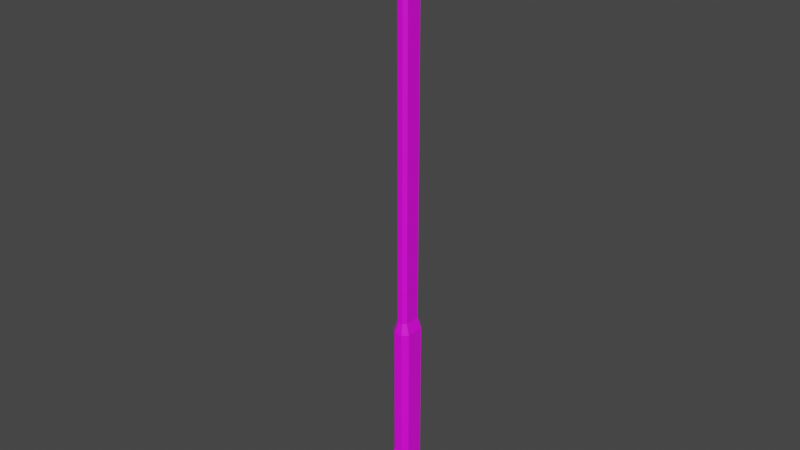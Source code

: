 # Source: FireAxe.blend  (saved by Blender 3.3.6; exported with 4.5.12 LTS)
import bpy
from mathutils import Matrix  # noqa: F401  (used for matrix-valued properties, if any)

bpy.ops.wm.read_factory_settings(use_empty=True)
scene = bpy.context.scene
scene.name = 'Scene'

# ---- images (referenced by path relative to the original .blend; pixels are not part of the script)
import os
ASSET_DIR = os.environ.get("B2B_ASSET_DIR", "")  # directory of the original .blend (textures are referenced by path, not embedded)
HERE = os.path.dirname(os.path.abspath(__file__))  # packed textures are extracted next to this script under _unpacked/

def load_image(name, relpath, width, height, colorspace="sRGB"):
    """Load a texture the original file referenced (path relative to the .blend, or extracted next to this script)."""
    p = next((c for c in (os.path.join(HERE, relpath), os.path.join(ASSET_DIR, relpath)) if relpath and os.path.exists(c)), "")
    if p:
        img = bpy.data.images.load(p, check_existing=True)
        img.name = name
    else:  # same state as the original file: an image datablock whose file is absent (Cycles renders it pink)
        img = bpy.data.images.new(name, width, height)
        img.source = "FILE"
        img.filepath = "//" + (relpath or name)
    img.colorspace_settings.name = colorspace
    return img
img_fireaxe_psx_png = load_image('FireAxe_PSX.png', 'FireAxe_PSX.png', 1024, 1024, 'sRGB')

# ---- materials (node trees are filled in below, after node groups)
mat_fireaxe = bpy.data.materials.new('FireAxe')
mat_fireaxe.use_transparent_shadow = False

# ---- material node trees
mat_fireaxe.use_nodes = True; mat_fireaxe.node_tree.nodes.clear()
_N = mat_fireaxe.node_tree.nodes; _L = mat_fireaxe.node_tree.links
n0 = _N.new('ShaderNodeBsdfPrincipled'); n0.name = 'Principled BSDF'; n0.location = (10, 300)
n0.distribution = 'GGX'
n0.subsurface_method = 'RANDOM_WALK_SKIN'
n0.inputs[3].default_value = 1.45
n0.inputs[27].default_value = (0.0, 0.0, 0.0, 1.0)
n0.inputs[28].default_value = 1.0
n1 = _N.new('ShaderNodeOutputMaterial'); n1.name = 'Material Output'; n1.location = (300, 300)
n2 = _N.new('ShaderNodeTexImage'); n2.name = 'Image Texture'; n2.location = (-280, 270)
n2.image = img_fireaxe_psx_png
_L.new(n0.outputs[0], n1.inputs[0])
_L.new(n2.outputs[0], n0.inputs[0])
n1.is_active_output = True

# ---- world
world_world = bpy.data.worlds.new('World'); scene.world = world_world
world_world.use_nodes = True; world_world.node_tree.nodes.clear()
_N = world_world.node_tree.nodes; _L = world_world.node_tree.links
n0 = _N.new('ShaderNodeOutputWorld'); n0.name = 'World Output'; n0.location = (300, 300)
n1 = _N.new('ShaderNodeBackground'); n1.name = 'Background'; n1.location = (10, 300)
n1.inputs[0].default_value = (0.05088, 0.05088, 0.05088, 1.0)
_L.new(n1.outputs[0], n0.inputs[0])
n0.is_active_output = True
world_world.color = (0.05088, 0.05088, 0.05088)
world_world.use_sun_shadow = False
world_world.sun_shadow_jitter_overblur = 0.0

# ---- meshes
me_plane_010 = bpy.data.meshes.new('Plane.010')
me_plane_010.from_pydata([(-0.01302, 0.02608, -0.5168), (-0.006094, 0.03305, -0.5266), (-0.006094, 0.03305, -0.2679), (-0.01302, 0.02608, -0.2679), (-0.01302, 1.927e-05, -0.2679), (-0.006094, -0.007057, -0.2679), (-0.006094, -0.01739, -0.4973), (-0.01302, -0.01039, -0.4981), (-0.01302, 0.02608, -0.4617), (-0.006094, 0.03305, -0.4617), (-0.006094, -0.007057, -0.4617), (-0.01302, 2.35e-05, -0.4623), (-0.008288, 0.02433, -0.2523), (-0.003743, 0.02887, -0.2523), (-0.003743, 0.02887, 0.2297), (-0.008288, 0.02433, 0.2297), (-0.008288, 0.001666, 0.2297), (-0.003743, -0.00288, 0.2297), (-0.003743, -0.00288, -0.2523), (-0.008288, 0.001666, -0.2523), (-0.009883, 0.05391, 0.2285), (-0.009883, 0.05391, 0.3028), (-3.744e-08, -0.1077, 0.3174), (-0.009883, -0.07067, 0.2204), (-0.009883, -0.07067, 0.3109), (-3.744e-08, -0.1077, 0.214), (0.009883, -0.07067, 0.2355), (0.009883, -0.07067, 0.2506), (-0.009883, 0.05391, 0.2772), (-3.85e-08, -0.1109, 0.3001), (-3.944e-08, -0.1138, 0.2829), (-3.944e-08, -0.1138, 0.2484), (-3.85e-08, -0.1109, 0.2312), (-3.985e-08, -0.1151, 0.2657), (-0.009883, 0.08267, 0.283), (-0.009883, 0.08267, 0.297), (0.01302, 0.02608, -0.5168), (0.006094, 0.03305, -0.5266), (0.006094, 0.03305, -0.2679), (0.01302, 0.02608, -0.2679), (0.01302, 1.926e-05, -0.2679), (0.006094, -0.007057, -0.2679), (0.006094, -0.01739, -0.4973), (0.01302, -0.01039, -0.4981), (0.01302, 0.02608, -0.4617), (0.006094, 0.03305, -0.4617), (0.006094, -0.007057, -0.4617), (0.01302, 2.349e-05, -0.4623), (0.008288, 0.02433, -0.2523), (0.003743, 0.02887, -0.2523), (0.003743, 0.02887, 0.2297), (0.008288, 0.02433, 0.2297), (0.008288, 0.001666, 0.2297), (0.003743, -0.00288, 0.2297), (0.003743, -0.00288, -0.2523), (0.008288, 0.001666, -0.2523), (0.009883, 0.05391, 0.2285), (0.009883, 0.05391, 0.3028), (0.009883, -0.07067, 0.2204), (0.009883, -0.07067, 0.3109), (0.009883, 0.05391, 0.2772), (0.009883, 0.08267, 0.283), (0.009883, 0.08267, 0.297), (-0.009883, 0.1094, 0.29), (0.009883, 0.1094, 0.29), (0.009883, 0.1043, 0.2913), (-0.009883, 0.1043, 0.2913), (-0.009883, 0.1043, 0.2887), (0.009883, 0.1043, 0.2887), (0.009883, -0.07067, 0.2657), (0.009883, -0.07067, 0.2807), (0.009883, -0.07067, 0.2958), (-0.009883, -0.07067, 0.2355), (-0.009883, -0.07067, 0.2506), (-0.009883, -0.07067, 0.2657), (-0.009883, -0.07067, 0.2807), (-0.009883, -0.07067, 0.2958)], [], [(17, 53, 52, 51, 50, 14, 15, 16), (53, 17, 18, 54), (46, 10, 6, 42), (3, 8, 11, 4), (1, 37, 42, 6), (1, 6, 7, 0), (41, 5, 10, 46), (0, 8, 9, 1), (11, 7, 6, 10), (47, 46, 42, 43), (45, 37, 1, 9), (8, 3, 2, 9), (37, 36, 43, 42), (4, 11, 10, 5), (8, 0, 7, 11), (14, 13, 12, 15), (16, 19, 18, 17), (15, 12, 19, 16), (60, 28, 34, 61), (23, 58, 25), (22, 59, 24), (21, 57, 62, 35), (21, 35, 34, 28), (66, 65, 64, 63), (29, 76, 75, 30), (30, 75, 74, 33), (33, 74, 73, 31), (72, 32, 31, 73), (28, 20, 23, 72, 73, 74, 75, 76, 24, 21), (23, 25, 32, 72), (65, 68, 64), (67, 66, 63), (32, 25, 58, 26), (50, 49, 13, 14), (39, 40, 47, 44), (36, 37, 45, 44), (44, 45, 38, 39), (40, 41, 46, 47), (13, 49, 38, 2), (44, 47, 43, 36), (50, 51, 48, 49), (52, 53, 54, 55), (51, 52, 55, 48), (71, 70, 69, 27, 26, 58, 56, 60, 57, 59), (21, 24, 59, 57), (57, 60, 61, 62), (58, 23, 20, 56), (61, 34, 67, 68), (67, 63, 64, 68), (35, 62, 65, 66), (62, 61, 68, 65), (34, 35, 66, 67), (38, 45, 9, 2), (49, 48, 39, 38), (48, 55, 40, 39), (55, 54, 41, 40), (54, 18, 5, 41), (18, 19, 4, 5), (19, 12, 3, 4), (12, 13, 2, 3), (60, 56, 20, 28), (31, 32, 26, 27), (27, 69, 33, 31), (69, 70, 30, 33), (29, 30, 70, 71), (71, 59, 22, 29), (24, 76, 29, 22)])
me_plane_010.polygons.foreach_set('use_smooth', [True] * 67)
_k = set([(0, 1), (0, 7), (0, 8), (1, 6), (1, 9), (1, 37), (2, 3), (2, 9), (2, 13), (2, 38), (3, 4), (3, 8), (3, 12), (4, 5), (4, 11), (4, 19), (5, 10), (5, 18), (5, 41), (6, 7), (6, 10), (6, 42), (7, 11), (10, 11), (10, 46), (12, 13), (12, 15), (12, 19), (13, 14), (13, 49), (14, 15), (14, 50), (15, 16), (16, 17), (16, 19), (17, 18), (17, 53), (18, 19), (18, 54), (20, 23), (20, 28), (20, 56), (21, 24), (21, 35), (21, 57), (22, 24), (22, 29), (22, 59), (23, 25), (23, 58), (23, 72), (24, 59), (24, 76), (25, 32), (25, 58), (26, 27), (26, 32), (26, 58), (27, 31), (27, 69), (28, 34), (28, 60), (29, 30), (29, 71), (29, 76), (30, 33), (30, 70), (30, 75), (31, 32), (31, 33), (31, 73), (32, 72), (33, 69), (33, 74), (34, 61), (34, 67), (35, 62), (35, 66), (36, 37), (36, 43), (36, 44), (37, 42), (37, 45), (38, 39), (38, 45), (38, 49), (39, 40), (39, 44), (39, 48), (40, 41), (40, 47), (40, 55), (41, 46), (41, 54), (42, 43), (42, 46), (43, 47), (46, 47), (48, 49), (48, 51), (48, 55), (49, 50), (50, 51), (51, 52), (52, 53), (52, 55), (53, 54), (54, 55), (56, 58), (56, 60), (57, 59), (57, 62), (59, 71), (60, 61), (61, 68), (62, 65), (63, 64), (63, 66), (63, 67), (64, 65), (64, 68), (69, 70), (70, 71), (72, 73), (73, 74), (74, 75), (75, 76)])
me_plane_010.attributes.new('sharp_edge', 'BOOLEAN', 'EDGE').data.foreach_set('value', [ (min(e.vertices), max(e.vertices)) in _k for e in me_plane_010.edges])
_uv = me_plane_010.uv_layers.new(name='UVMap')
_uv.uv.foreach_set('vector', [0.6024, 0.559, 0.6288, 0.559, 0.6448, 0.564, 0.6448, 0.5888, 0.6288, 0.5938, 0.6024, 0.5938, 0.5864, 0.5888, 0.5864, 0.564, 0.6305, 0.8212, 0.6066, 0.8212, 0.6066, 0.343, 0.6305, 0.343, 0.6371, 0.08824, 0.5941, 0.08824, 0.5941, 0.04929, 0.6371, 0.04929, 0.6963, 0.3008, 0.6963, 0.08824, 0.6045, 0.08761, 0.6044, 0.3008, 0.5348, 0.03892, 0.5338, 0.05476, 0.6838, 0.05598, 0.6847, 0.04014, 0.5348, 0.03892, 0.6847, 0.04014, 0.6644, 0.03096, 0.556, 0.03008, 0.6371, 0.3008, 0.5941, 0.3008, 0.5941, 0.08824, 0.6371, 0.08824, 0.6963, 0.02791, 0.6963, 0.08824, 0.7209, 0.08824, 0.7209, 0.01719, 0.6045, 0.08761, 0.5678, 0.04842, 0.5431, 0.04929, 0.5795, 0.08824, 0.6045, 0.08761, 0.5795, 0.08824, 0.5431, 0.04929, 0.5678, 0.04842, 0.6371, 0.08824, 0.6371, 0.01719, 0.5941, 0.01719, 0.5941, 0.08824, 0.6963, 0.08824, 0.6963, 0.3008, 0.7209, 0.3008, 0.7209, 0.08824, 0.5338, 0.05476, 0.554, 0.06393, 0.6624, 0.06481, 0.6838, 0.05598, 0.6044, 0.3008, 0.6045, 0.08761, 0.5795, 0.08824, 0.5795, 0.3008, 0.6963, 0.08824, 0.6963, 0.02791, 0.5678, 0.04842, 0.6045, 0.08761, 0.6066, 0.8212, 0.6066, 0.343, 0.5921, 0.343, 0.5921, 0.8212, 0.6137, 0.8212, 0.6137, 0.343, 0.5992, 0.343, 0.5992, 0.8212, 0.686, 0.8212, 0.686, 0.343, 0.6137, 0.343, 0.6137, 0.8212, 0.6685, 0.8874, 0.6685, 0.9131, 0.754, 0.9131, 0.754, 0.8874, 0.2981, 0.9131, 0.2981, 0.8874, 0.1881, 0.9003, 0.1881, 0.9003, 0.2981, 0.8874, 0.2981, 0.9131, 0.6685, 0.9131, 0.6685, 0.8874, 0.754, 0.8874, 0.754, 0.9131, 0.7944, 0.9264, 0.8958, 0.9201, 0.8958, 0.9047, 0.7944, 0.8983, 0.8183, 0.9131, 0.8183, 0.8874, 0.8336, 0.8874, 0.8336, 0.9131, 0.2133, 0.9235, 0.3552, 0.9187, 0.3552, 0.9022, 0.2032, 0.9046, 0.2032, 0.9046, 0.3552, 0.9022, 0.3552, 0.8857, 0.1988, 0.8857, 0.1988, 0.8857, 0.3552, 0.8857, 0.3552, 0.8691, 0.2032, 0.8668, 0.3552, 0.8526, 0.2133, 0.8479, 0.2032, 0.8668, 0.3552, 0.8691, 0.7944, 0.8983, 0.7944, 0.8449, 0.3552, 0.8361, 0.3552, 0.8526, 0.3552, 0.8691, 0.3552, 0.8857, 0.3552, 0.9022, 0.3552, 0.9187, 0.3552, 0.9353, 0.7944, 0.9264, 0.3552, 0.8361, 0.2248, 0.829, 0.2133, 0.8479, 0.3552, 0.8526, 0.9721, 0.9138, 0.9721, 0.9109, 0.9902, 0.9124, 0.9721, 0.9109, 0.9721, 0.9138, 0.9902, 0.9124, 0.2133, 0.8479, 0.2248, 0.829, 0.3552, 0.8361, 0.3552, 0.8526, 0.6305, 0.8212, 0.6305, 0.343, 0.6066, 0.343, 0.6066, 0.8212, 0.6963, 0.3008, 0.6044, 0.3008, 0.6045, 0.08761, 0.6963, 0.08824, 0.6963, 0.02791, 0.7209, 0.01719, 0.7209, 0.08824, 0.6963, 0.08824, 0.6963, 0.08824, 0.7209, 0.08824, 0.7209, 0.3008, 0.6963, 0.3008, 0.6044, 0.3008, 0.5795, 0.3008, 0.5795, 0.08824, 0.6045, 0.08761, 0.6024, 0.3179, 0.6288, 0.3179, 0.6371, 0.3008, 0.5941, 0.3008, 0.6963, 0.08824, 0.6045, 0.08761, 0.5678, 0.04842, 0.6963, 0.02791, 0.7005, 0.8212, 0.686, 0.8212, 0.686, 0.343, 0.7005, 0.343, 0.645, 0.8212, 0.6305, 0.8212, 0.6305, 0.343, 0.645, 0.343, 0.686, 0.8212, 0.6137, 0.8212, 0.6137, 0.343, 0.686, 0.343, 0.3552, 0.9187, 0.3552, 0.9022, 0.3552, 0.8857, 0.3552, 0.8691, 0.3552, 0.8526, 0.3552, 0.8361, 0.7944, 0.8449, 0.7944, 0.8983, 0.7944, 0.9264, 0.3552, 0.9353, 0.6685, 0.9131, 0.2981, 0.9131, 0.2981, 0.8874, 0.6685, 0.8874, 0.7944, 0.9264, 0.7944, 0.8983, 0.8958, 0.9047, 0.8958, 0.9201, 0.2981, 0.8874, 0.2981, 0.9131, 0.6685, 0.9131, 0.6685, 0.8874, 0.754, 0.8874, 0.754, 0.9131, 0.8183, 0.9131, 0.8183, 0.8874, 0.8183, 0.9131, 0.8336, 0.9131, 0.8336, 0.8874, 0.8183, 0.8874, 0.754, 0.9131, 0.754, 0.8874, 0.8183, 0.8874, 0.8183, 0.9131, 0.8958, 0.9201, 0.8958, 0.9047, 0.9721, 0.9109, 0.9721, 0.9138, 0.8958, 0.9047, 0.8958, 0.9201, 0.9721, 0.9138, 0.9721, 0.9109, 0.6371, 0.3008, 0.6371, 0.08824, 0.5941, 0.08824, 0.5941, 0.3008, 0.7062, 0.3179, 0.6901, 0.3179, 0.6963, 0.3008, 0.7209, 0.3008, 0.6901, 0.3179, 0.6102, 0.3179, 0.6044, 0.3008, 0.6963, 0.3008, 0.6102, 0.3179, 0.5942, 0.3179, 0.5795, 0.3008, 0.6044, 0.3008, 0.6288, 0.3179, 0.6024, 0.3179, 0.5941, 0.3008, 0.6371, 0.3008, 0.5942, 0.3179, 0.6102, 0.3179, 0.6044, 0.3008, 0.5795, 0.3008, 0.6102, 0.3179, 0.6901, 0.3179, 0.6963, 0.3008, 0.6044, 0.3008, 0.6901, 0.3179, 0.7062, 0.3179, 0.7209, 0.3008, 0.6963, 0.3008, 0.6504, 0.8983, 0.6504, 0.8449, 0.5808, 0.8449, 0.5808, 0.8983, 0.2032, 0.8668, 0.2133, 0.8479, 0.3552, 0.8526, 0.3552, 0.8691, 0.3552, 0.8691, 0.3552, 0.8857, 0.1988, 0.8857, 0.2032, 0.8668, 0.3552, 0.8857, 0.3552, 0.9022, 0.2032, 0.9046, 0.1988, 0.8857, 0.2133, 0.9235, 0.2032, 0.9046, 0.3552, 0.9022, 0.3552, 0.9187, 0.3552, 0.9187, 0.3552, 0.9353, 0.2248, 0.9424, 0.2133, 0.9235, 0.3552, 0.9353, 0.3552, 0.9187, 0.2133, 0.9235, 0.2248, 0.9424])
me_plane_010.materials.append(mat_fireaxe)
me_plane_010.update()
me_plane_010.normals_split_custom_set([tuple(v) for v in zip(*[iter([0.0, 0.0, 1.0, 0.0, 0.0, 1.0, 0.0, 0.0, 1.0, 0.0, 0.0, 1.0, 0.0, 0.0, 1.0, 0.0, 0.0, 1.0, 0.0, 0.0, 1.0, 0.0, 0.0, 1.0, -4.977e-07, -1.0, 0.0, -4.977e-07, -1.0, 0.0, -4.977e-07, -1.0, 0.0, -4.977e-07, -1.0, 0.0, -9.875e-07, -0.9602, 0.2794, -9.875e-07, -0.9602, 0.2794, -9.875e-07, -0.9602, 0.2794, -9.875e-07, -0.9602, 0.2794, -1.0, 3.222e-07, 1.44e-08, -1.0, 3.395e-07, 2.853e-08, -1.0, 3.414e-07, 3.01e-08, -1.0, 3.222e-07, 1.44e-08, -2.863e-08, -0.5021, -0.8648, -2.863e-08, -0.5021, -0.8648, -2.863e-08, -0.5021, -0.8648, -2.863e-08, -0.5021, -0.8648, -0.4944, -0.4202, -0.7609, -0.4944, -0.4202, -0.7609, -0.4944, -0.4202, -0.7609, -0.4944, -0.4202, -0.7609, -3.056e-07, -1.0, 3.08e-09, -3.056e-07, -1.0, 3.08e-09, -3.056e-07, -1.0, 3.08e-09, -3.056e-07, -1.0, 3.08e-09, -0.7091, 0.7051, 3.325e-08, -0.7091, 0.7051, 2.154e-08, -0.7091, 0.7051, 2.154e-08, -0.7091, 0.7051, 3.325e-08, -0.7083, -0.6778, 0.1973, -0.7083, -0.6778, 0.1973, -0.7083, -0.6778, 0.1973, -0.7083, -0.6778, 0.1973, 0.7083, -0.6778, 0.1973, 0.7083, -0.6778, 0.1973, 0.7083, -0.6778, 0.1973, 0.7083, -0.6778, 0.1973, 1.528e-07, 1.0, 1.127e-08, 1.528e-07, 1.0, 3.048e-08, 1.528e-07, 1.0, 3.048e-08, 1.528e-07, 1.0, 1.127e-08, -0.7091, 0.7051, 2.154e-08, -0.7091, 0.7051, 9.837e-09, -0.7091, 0.7051, 9.837e-09, -0.7091, 0.7051, 2.154e-08, 0.4944, -0.4202, -0.7609, 0.4944, -0.4202, -0.7609, 0.4944, -0.4202, -0.7609, 0.4944, -0.4202, -0.7609, -0.7145, -0.6996, -7.615e-06, -0.7145, -0.6996, -7.615e-06, -0.7145, -0.6996, -7.615e-06, -0.7145, -0.6996, -7.615e-06, -1.0, 3.395e-07, 2.853e-08, -1.0, 3.573e-07, 4.306e-08, -1.0, 3.573e-07, 4.306e-08, -1.0, 3.414e-07, 3.01e-08, -0.7071, 0.7071, 3.628e-09, -0.7071, 0.7071, 3.628e-09, -0.7071, 0.7071, 3.628e-09, -0.7071, 0.7071, 3.628e-09, -0.7071, -0.7071, 6.019e-09, -0.7071, -0.7071, 6.019e-09, -0.7071, -0.7071, 6.019e-09, -0.7071, -0.7071, 6.019e-09, -1.0, 2.984e-07, 7.729e-09, -1.0, 2.984e-07, 7.729e-09, -1.0, 2.984e-07, 7.729e-09, -1.0, 2.984e-07, 7.729e-09, 0.0, 0.1982, -0.9802, 0.0, 0.1982, -0.9802, 0.0, 0.1982, -0.9802, 0.0, 0.1982, -0.9802, 0.0, 0.172, -0.9851, 0.0, 0.172, -0.9851, 0.0, 0.172, -0.9851, 0.0, 0.172, 0.9851, 0.0, 0.172, 0.9851, 0.0, 0.172, 0.9851, 0.0, 0.1982, 0.9802, 0.0, 0.1982, 0.9802, 0.0, 0.1982, 0.9802, 0.0, 0.1982, 0.9802, -1.0, 3.787e-07, 7.811e-08, -1.0, 3.322e-07, 1.623e-07, -1.0, 3.322e-07, 1.623e-07, -1.0, 3.812e-07, 6.713e-08, 0.0, 0.2533, 0.9674, 0.0, 0.2533, 0.9674, 0.0, 0.2533, 0.9674, 0.0, 0.2533, 0.9674, -0.9732, -0.2291, 0.02045, -0.9732, -0.2291, 0.02045, -0.9732, -0.2291, 0.02045, -0.9732, -0.2291, 0.02045, -0.9754, -0.2201, 0.008484, -0.9754, -0.2201, 0.008484, -0.9754, -0.2201, 0.008484, -0.9754, -0.2201, 0.008484, -0.9754, -0.2201, -0.008484, -0.9754, -0.2201, -0.008484, -0.9754, -0.2201, -0.008484, -0.9754, -0.2201, -0.008484, -0.9732, -0.2291, -0.02045, -0.9732, -0.2291, -0.02045, -0.9732, -0.2291, -0.02045, -0.9732, -0.2291, -0.02045, -1.0, 3.812e-07, 6.713e-08, -1.0, 3.862e-07, 4.52e-08, -1.0, 3.862e-07, 4.52e-08, -1.0, 3.862e-07, 4.52e-08, -1.0, 3.862e-07, 4.52e-08, -1.0, 3.862e-07, 4.52e-08, -1.0, 3.862e-07, 4.52e-08, -1.0, 3.862e-07, 4.52e-08, -1.0, 3.862e-07, 4.52e-08, -1.0, 3.787e-07, 7.811e-08, -0.9693, -0.2446, -0.02454, -0.9693, -0.2446, -0.02454, -0.9693, -0.2446, -0.02454, -0.9693, -0.2446, -0.02454, 1.0, -1.989e-07, 9.722e-08, 1.0, -1.989e-07, 9.722e-08, 1.0, 0.0, 0.0, -1.0, 2.739e-07, 2.744e-07, -1.0, 2.739e-07, 2.744e-07, -1.0, 2.631e-07, 3.461e-07, 0.9693, -0.2446, -0.02454, 0.9693, -0.2446, -0.02454, 0.9693, -0.2446, -0.02454, 0.9693, -0.2446, -0.02454, 4.977e-07, 1.0, -2.154e-11, 4.977e-07, 1.0, -2.154e-11, 4.977e-07, 1.0, -2.154e-11, 4.977e-07, 1.0, -2.154e-11, 1.0, -3.783e-07, 1.439e-08, 1.0, -3.783e-07, 1.439e-08, 1.0, -3.505e-07, 2.643e-08, 1.0, -3.533e-07, 2.523e-08, 0.7091, 0.7051, 7.413e-08, 0.7091, 0.7051, 7.413e-08, 0.7091, 0.7051, 3.324e-08, 0.7091, 0.7051, 3.324e-08, 0.7091, 0.7051, 3.324e-08, 0.7091, 0.7051, 3.324e-08, 0.7091, 0.7051, -7.638e-09, 0.7091, 0.7051, -7.638e-09, 0.7145, -0.6996, -7.615e-06, 0.7145, -0.6996, -7.615e-06, 0.7145, -0.6996, -7.615e-06, 0.7145, -0.6996, -7.615e-06, 7.311e-07, 0.9661, 0.2581, 7.311e-07, 0.9661, 0.2581, 7.311e-07, 0.9661, 0.2581, 7.311e-07, 0.9661, 0.2581, 1.0, -3.533e-07, 2.523e-08, 1.0, -3.505e-07, 2.643e-08, 1.0, -3.276e-07, 3.638e-08, 1.0, -3.276e-07, 3.638e-08, 0.7071, 0.7071, 4.696e-09, 0.7071, 0.7071, 4.696e-09, 0.7071, 0.7071, 4.696e-09, 0.7071, 0.7071, 4.696e-09, 0.7071, -0.7071, 5.944e-09, 0.7071, -0.7071, 5.944e-09, 0.7071, -0.7071, 5.944e-09, 0.7071, -0.7071, 5.944e-09, 1.0, -3.411e-07, 7.729e-09, 1.0, -3.411e-07, 7.729e-09, 1.0, -3.411e-07, 7.729e-09, 1.0, -3.411e-07, 7.729e-09, 1.0, -3.224e-07, 4.52e-08, 1.0, -3.224e-07, 4.52e-08, 1.0, -3.224e-07, 4.52e-08, 1.0, -3.224e-07, 4.52e-08, 1.0, -3.224e-07, 4.52e-08, 1.0, -3.224e-07, 4.52e-08, 1.0, -3.224e-07, 4.52e-08, 1.0, -3.097e-07, 6.713e-08, 1.0, -3.033e-07, 7.811e-08, 1.0, -3.224e-07, 4.52e-08, 0.0, 0.06468, 0.9979, 0.0, 0.06468, 0.9979, 0.0, 0.06468, 0.9979, 0.0, 0.06468, 0.9979, 1.0, -3.033e-07, 7.811e-08, 1.0, -3.097e-07, 6.713e-08, 1.0, -3.067e-07, 1.386e-07, 1.0, -3.067e-07, 1.386e-07, -8.198e-07, 0.06468, -0.9979, -8.198e-07, 0.06468, -0.9979, -8.198e-07, 0.06468, -0.9979, -8.198e-07, 0.06468, -0.9979, 0.0, 0.2533, -0.9674, 0.0, 0.2533, -0.9674, 0.0, 0.2533, -0.9674, 0.0, 0.2533, -0.9674, 0.0, 0.2533, -0.9674, 0.0, 0.2533, -0.9674, 0.0, 0.2533, -0.9674, 0.0, 0.2533, -0.9674, 0.0, 0.2533, 0.9674, 0.0, 0.2533, 0.9674, 0.0, 0.2533, 0.9674, 0.0, 0.2533, 0.9674, 1.0, -3.067e-07, 1.386e-07, 1.0, -3.067e-07, 1.386e-07, 1.0, -1.989e-07, 9.722e-08, 1.0, -1.989e-07, 9.722e-08, -1.0, 3.322e-07, 1.623e-07, -1.0, 3.322e-07, 1.623e-07, -1.0, 2.739e-07, 2.744e-07, -1.0, 2.739e-07, 2.744e-07, 1.528e-07, 1.0, -7.932e-09, 1.528e-07, 1.0, 1.127e-08, 1.528e-07, 1.0, 1.127e-08, 1.528e-07, 1.0, -7.932e-09, 0.6795, 0.6772, 0.2824, 0.6795, 0.6772, 0.2824, 0.6795, 0.6772, 0.2824, 0.6795, 0.6772, 0.2824, 0.9571, -3.29e-07, 0.2899, 0.9571, -3.29e-07, 0.2899, 0.9571, -3.29e-07, 0.2899, 0.9571, -3.29e-07, 0.2899, 0.683, -0.6745, 0.2804, 0.683, -0.6745, 0.2804, 0.683, -0.6745, 0.2804, 0.683, -0.6745, 0.2804, -4.187e-07, -0.9661, 0.2581, -4.187e-07, -0.9661, 0.2581, -4.187e-07, -0.9661, 0.2581, -4.187e-07, -0.9661, 0.2581, -0.683, -0.6745, 0.2804, -0.683, -0.6745, 0.2804, -0.683, -0.6745, 0.2804, -0.683, -0.6745, 0.2804, -0.9571, 3.29e-07, 0.2899, -0.9571, 3.29e-07, 0.2899, -0.9571, 3.29e-07, 0.2899, -0.9571, 3.29e-07, 0.2899, -0.6795, 0.6772, 0.2824, -0.6795, 0.6772, 0.2824, -0.6795, 0.6772, 0.2824, -0.6795, 0.6772, 0.2824, 3.769e-07, 1.0, 3.327e-08, 3.769e-07, 1.0, 3.327e-08, 3.769e-07, 1.0, 3.327e-08, 3.769e-07, 1.0, 3.327e-08, 0.9732, -0.2291, -0.02045, 0.9732, -0.2291, -0.02045, 0.9732, -0.2291, -0.02045, 0.9732, -0.2291, -0.02045, 0.9754, -0.2201, -0.008485, 0.9754, -0.2201, -0.008485, 0.9754, -0.2201, -0.008485, 0.9754, -0.2201, -0.008485, 0.9754, -0.2201, 0.008485, 0.9754, -0.2201, 0.008485, 0.9754, -0.2201, 0.008485, 0.9754, -0.2201, 0.008485, 0.9732, -0.2291, 0.02045, 0.9732, -0.2291, 0.02045, 0.9732, -0.2291, 0.02045, 0.9732, -0.2291, 0.02045, 0.9693, -0.2446, 0.02454, 0.9693, -0.2446, 0.02454, 0.9693, -0.2446, 0.02454, 0.9693, -0.2446, 0.02454, -0.9693, -0.2446, 0.02454, -0.9693, -0.2446, 0.02454, -0.9693, -0.2446, 0.02454, -0.9693, -0.2446, 0.02454])] * 3)])

# ---- objects
ob_fire_axe = bpy.data.objects.new('Fire Axe', me_plane_010)

# ---- transforms, parenting, visibility, modifiers, constraints
ob_fire_axe.location = (0.0, 0.0, 0.0)
ob_fire_axe.color = (0.8, 0.8, 0.8, 1.0)

# ---- collection membership
scene.collection.objects.link(ob_fire_axe)

# ---- scene / render settings (as saved in the file)
scene.frame_start = 1; scene.frame_end = 250; scene.frame_set(1)
scene.render.engine = 'BLENDER_EEVEE_NEXT'
scene.render.fps = 30
scene.cycles.sampling_pattern = 'TABULATED_SOBOL'
scene.cycles.use_light_tree = False
scene.view_settings.view_transform = 'Filmic'
bpy.context.view_layer.update()

# ---- added for rendering (the .blend has no active camera and no usable light): camera, sun
cam_auto = bpy.data.cameras.new('AutoCamera')
cam_auto.lens = 50.0
cam_auto.sensor_width = 36.0
cam_auto.clip_end = 1000.0
ob_auto_camera = bpy.data.objects.new('AutoCamera', cam_auto)
scene.collection.objects.link(ob_auto_camera)
ob_auto_camera.location = (0.808326, -0.972793, 0.542065)
ob_auto_camera.rotation_euler = (1.09748, -7.21219e-08, 0.694738)
scene.camera = ob_auto_camera
light_auto_sun = bpy.data.lights.new('AutoSun', 'SUN')
light_auto_sun.energy = 3.0
light_auto_sun.angle = 0.0523599
ob_auto_sun = bpy.data.objects.new('AutoSun', light_auto_sun)
scene.collection.objects.link(ob_auto_sun)
ob_auto_sun.rotation_euler = (0.872665, 0.174533, 0.523599)
bpy.context.view_layer.update()

